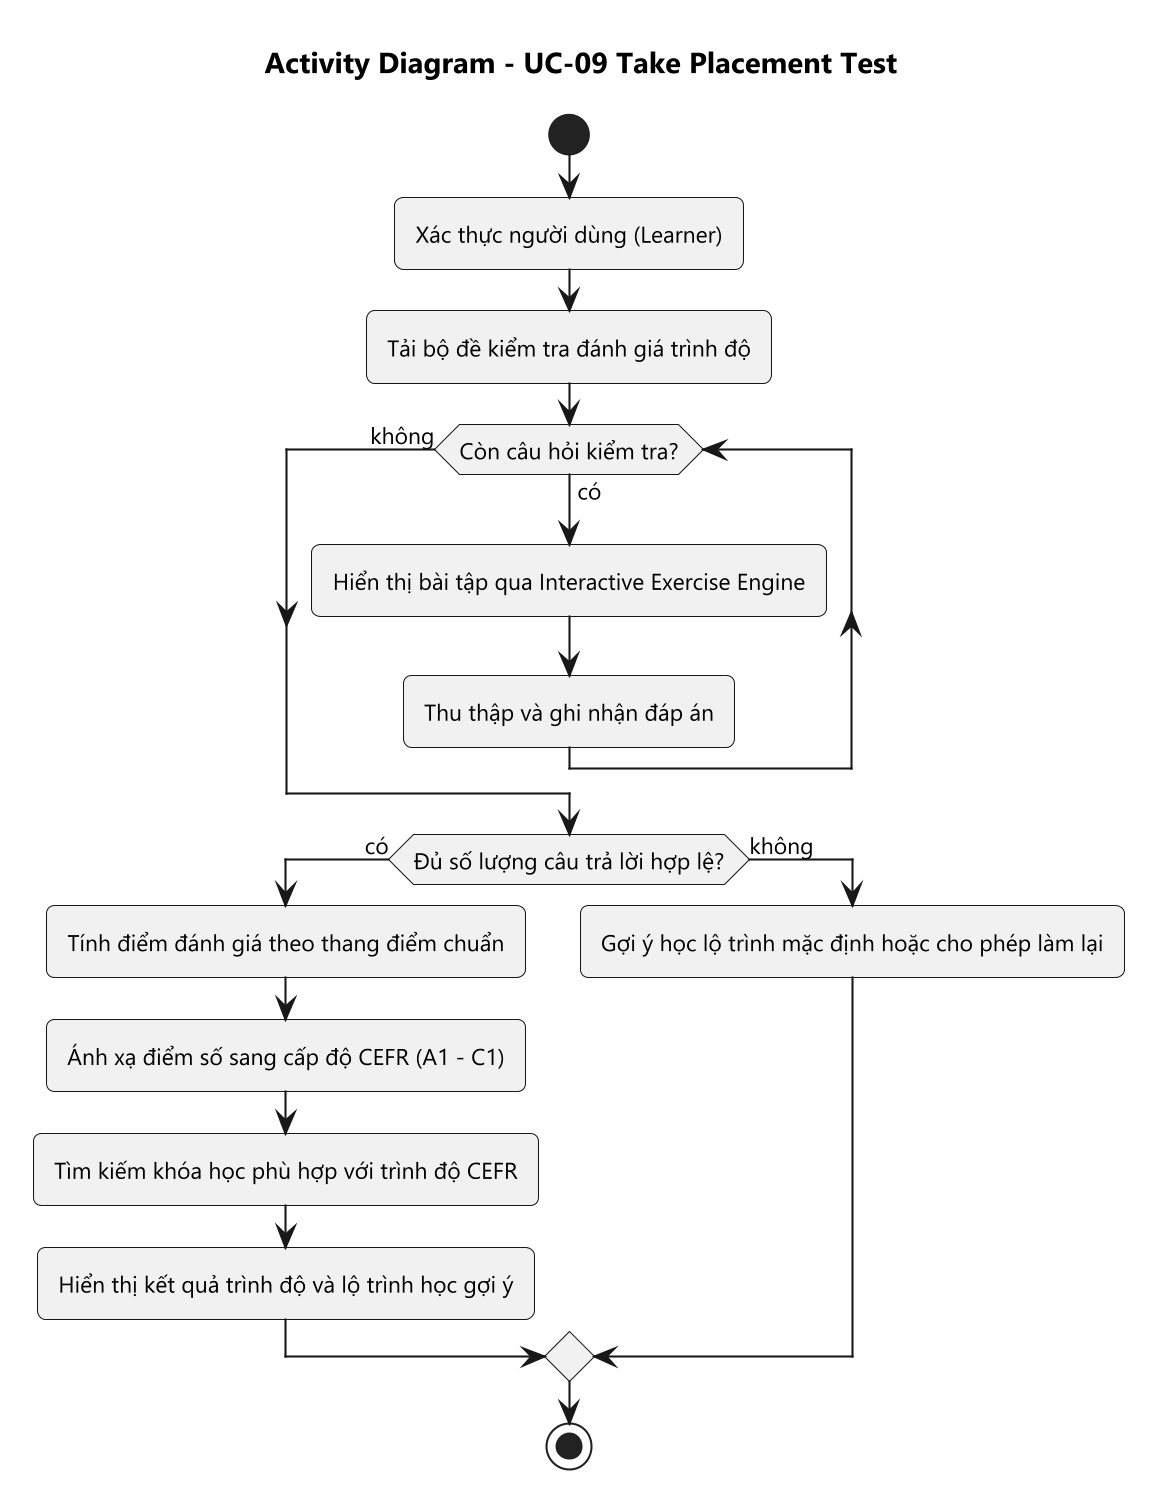

The diagram above was rendered by PlantUML. Its source (embedded in the PNG):
@startuml
skinparam dpi 200
skinparam defaultFontName Segoe UI
skinparam defaultFontSize 11
skinparam shadowing false
skinparam roundCorner 8
title Activity Diagram - UC-09 Take Placement Test
start
:Xác thực người dùng (Learner);
:Tải bộ đề kiểm tra đánh giá trình độ;
while (Còn câu hỏi kiểm tra?) is (có)
  :Hiển thị bài tập qua Interactive Exercise Engine;
  :Thu thập và ghi nhận đáp án;
endwhile (không)
if (Đủ số lượng câu trả lời hợp lệ?) then (có)
  :Tính điểm đánh giá theo thang điểm chuẩn;
  :Ánh xạ điểm số sang cấp độ CEFR (A1 - C1);
  :Tìm kiếm khóa học phù hợp với trình độ CEFR;
  :Hiển thị kết quả trình độ và lộ trình học gợi ý;
else (không)
  :Gợi ý học lộ trình mặc định hoặc cho phép làm lại;
endif
stop
@enduml